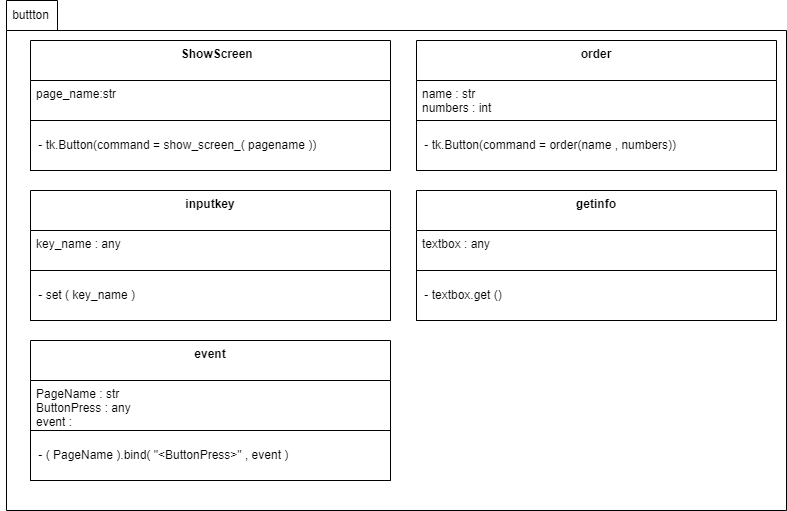

The diagram above was exported from draw.io. Its source (the exported page's mxGraphModel, read from the mxfile embedded in the PNG):
<mxGraphModel dx="483" dy="578" grid="1" gridSize="10" guides="1" tooltips="1" connect="1" arrows="1" fold="1" page="1" pageScale="1" pageWidth="827" pageHeight="1169" math="0" shadow="0">
  <root>
    <mxCell id="0" />
    <mxCell id="1" parent="0" />
    <mxCell id="69" value="" style="shape=folder;fontStyle=1;spacingTop=10;tabWidth=50;tabHeight=30;tabPosition=left;html=1;" vertex="1" parent="1">
      <mxGeometry x="210" y="170" width="780" height="510" as="geometry" />
    </mxCell>
    <mxCell id="70" value="buttton" style="text;html=1;align=center;verticalAlign=middle;resizable=0;points=[];autosize=1;strokeColor=none;fillColor=none;" vertex="1" parent="1">
      <mxGeometry x="204" y="170" width="60" height="30" as="geometry" />
    </mxCell>
    <mxCell id="71" value="    ShowScreen" style="swimlane;fontStyle=1;align=center;verticalAlign=top;childLayout=stackLayout;horizontal=1;startSize=40;horizontalStack=0;resizeParent=1;resizeParentMax=0;resizeLast=0;collapsible=1;marginBottom=0;" vertex="1" parent="1">
      <mxGeometry x="234" y="210" width="360" height="130" as="geometry" />
    </mxCell>
    <mxCell id="72" value="page_name:str" style="text;strokeColor=none;fillColor=none;align=left;verticalAlign=top;spacingLeft=4;spacingRight=4;overflow=hidden;rotatable=0;points=[[0,0.5],[1,0.5]];portConstraint=eastwest;" vertex="1" parent="71">
      <mxGeometry y="40" width="360" height="40" as="geometry" />
    </mxCell>
    <mxCell id="73" value="" style="swimlane;startSize=0;" vertex="1" parent="71">
      <mxGeometry y="80" width="360" height="50" as="geometry" />
    </mxCell>
    <mxCell id="74" value="&amp;nbsp;-&amp;nbsp;&lt;span style=&quot;text-align: center;&quot;&gt;tk.Button(command = show_screen_( pagename ))&lt;/span&gt;&lt;span style=&quot;text-align: center;&quot;&gt;&lt;br&gt;&lt;/span&gt;" style="text;html=1;align=left;verticalAlign=middle;resizable=0;points=[];autosize=1;strokeColor=none;fillColor=none;" vertex="1" parent="73">
      <mxGeometry x="3" y="10" width="300" height="30" as="geometry" />
    </mxCell>
    <mxCell id="75" value="order" style="swimlane;fontStyle=1;align=center;verticalAlign=top;childLayout=stackLayout;horizontal=1;startSize=40;horizontalStack=0;resizeParent=1;resizeParentMax=0;resizeLast=0;collapsible=1;marginBottom=0;" vertex="1" parent="1">
      <mxGeometry x="620" y="210" width="360" height="130" as="geometry" />
    </mxCell>
    <mxCell id="76" value="name : str&#10;numbers : int" style="text;strokeColor=none;fillColor=none;align=left;verticalAlign=top;spacingLeft=4;spacingRight=4;overflow=hidden;rotatable=0;points=[[0,0.5],[1,0.5]];portConstraint=eastwest;" vertex="1" parent="75">
      <mxGeometry y="40" width="360" height="40" as="geometry" />
    </mxCell>
    <mxCell id="77" value="" style="swimlane;startSize=0;" vertex="1" parent="75">
      <mxGeometry y="80" width="360" height="50" as="geometry" />
    </mxCell>
    <mxCell id="78" value="&lt;span style=&quot;text-align: center;&quot;&gt;&amp;nbsp;-&amp;nbsp;&lt;/span&gt;&lt;span style=&quot;text-align: center;&quot;&gt;tk.Button(command = order(name , numbers))&lt;/span&gt;&lt;span style=&quot;text-align: center;&quot;&gt;&lt;br&gt;&lt;/span&gt;" style="text;html=1;align=left;verticalAlign=middle;resizable=0;points=[];autosize=1;strokeColor=none;fillColor=none;" vertex="1" parent="77">
      <mxGeometry x="3" y="10" width="280" height="30" as="geometry" />
    </mxCell>
    <mxCell id="79" value="inputkey" style="swimlane;fontStyle=1;align=center;verticalAlign=top;childLayout=stackLayout;horizontal=1;startSize=40;horizontalStack=0;resizeParent=1;resizeParentMax=0;resizeLast=0;collapsible=1;marginBottom=0;" vertex="1" parent="1">
      <mxGeometry x="234" y="360" width="360" height="130" as="geometry" />
    </mxCell>
    <mxCell id="80" value="key_name : any" style="text;strokeColor=none;fillColor=none;align=left;verticalAlign=top;spacingLeft=4;spacingRight=4;overflow=hidden;rotatable=0;points=[[0,0.5],[1,0.5]];portConstraint=eastwest;" vertex="1" parent="79">
      <mxGeometry y="40" width="360" height="40" as="geometry" />
    </mxCell>
    <mxCell id="81" value="" style="swimlane;startSize=0;" vertex="1" parent="79">
      <mxGeometry y="80" width="360" height="50" as="geometry" />
    </mxCell>
    <mxCell id="82" value="&lt;div style=&quot;text-align: center;&quot;&gt;&lt;span style=&quot;background-color: initial;&quot;&gt;&amp;nbsp;- set ( key_name )&amp;nbsp;&lt;/span&gt;&lt;/div&gt;" style="text;html=1;align=left;verticalAlign=middle;resizable=0;points=[];autosize=1;strokeColor=none;fillColor=none;" vertex="1" parent="81">
      <mxGeometry x="3" y="10" width="130" height="30" as="geometry" />
    </mxCell>
    <mxCell id="83" value="getinfo" style="swimlane;fontStyle=1;align=center;verticalAlign=top;childLayout=stackLayout;horizontal=1;startSize=40;horizontalStack=0;resizeParent=1;resizeParentMax=0;resizeLast=0;collapsible=1;marginBottom=0;" vertex="1" parent="1">
      <mxGeometry x="620" y="360" width="360" height="130" as="geometry" />
    </mxCell>
    <mxCell id="84" value="textbox : any" style="text;strokeColor=none;fillColor=none;align=left;verticalAlign=top;spacingLeft=4;spacingRight=4;overflow=hidden;rotatable=0;points=[[0,0.5],[1,0.5]];portConstraint=eastwest;" vertex="1" parent="83">
      <mxGeometry y="40" width="360" height="40" as="geometry" />
    </mxCell>
    <mxCell id="85" value="" style="swimlane;startSize=0;" vertex="1" parent="83">
      <mxGeometry y="80" width="360" height="50" as="geometry" />
    </mxCell>
    <mxCell id="86" value="&lt;span style=&quot;text-align: center;&quot;&gt;&amp;nbsp;- textbox.get ()&lt;br&gt;&lt;/span&gt;" style="text;html=1;align=left;verticalAlign=middle;resizable=0;points=[];autosize=1;strokeColor=none;fillColor=none;" vertex="1" parent="85">
      <mxGeometry x="3" y="10" width="100" height="30" as="geometry" />
    </mxCell>
    <mxCell id="87" value="event" style="swimlane;fontStyle=1;align=center;verticalAlign=top;childLayout=stackLayout;horizontal=1;startSize=40;horizontalStack=0;resizeParent=1;resizeParentMax=0;resizeLast=0;collapsible=1;marginBottom=0;" vertex="1" parent="1">
      <mxGeometry x="234" y="510" width="360" height="140" as="geometry" />
    </mxCell>
    <mxCell id="88" value="PageName : str&#10;ButtonPress : any&#10;event : " style="text;strokeColor=none;fillColor=none;align=left;verticalAlign=top;spacingLeft=4;spacingRight=4;overflow=hidden;rotatable=0;points=[[0,0.5],[1,0.5]];portConstraint=eastwest;" vertex="1" parent="87">
      <mxGeometry y="40" width="360" height="50" as="geometry" />
    </mxCell>
    <mxCell id="89" value="" style="swimlane;startSize=0;" vertex="1" parent="87">
      <mxGeometry y="90" width="360" height="50" as="geometry" />
    </mxCell>
    <mxCell id="90" value="&lt;div style=&quot;text-align: center;&quot;&gt;&lt;span style=&quot;background-color: initial;&quot;&gt;&amp;nbsp;- ( PageName ).bind( &quot;&amp;lt;ButtonPress&amp;gt;&quot; , event )&lt;/span&gt;&lt;/div&gt;" style="text;html=1;align=left;verticalAlign=middle;resizable=0;points=[];autosize=1;strokeColor=none;fillColor=none;" vertex="1" parent="89">
      <mxGeometry x="3" y="10" width="280" height="30" as="geometry" />
    </mxCell>
  </root>
</mxGraphModel>